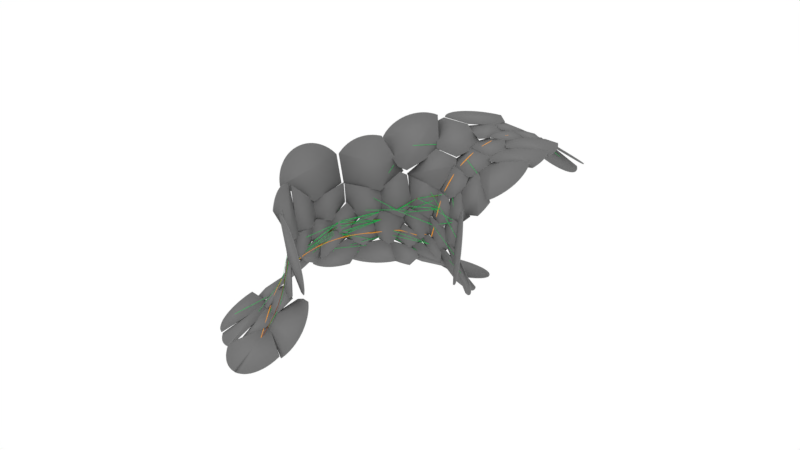 # Source: ConstrainedPlanningTorus.blend  (saved by Blender 2.79.0; exported with 4.5.12 LTS)
import bpy
from mathutils import Matrix  # noqa: F401  (used for matrix-valued properties, if any)

bpy.ops.wm.read_factory_settings(use_empty=True)
scene = bpy.context.scene
scene.name = 'Scene'

# ---- collections
col_collection_1 = bpy.data.collections.new('Collection 1'); scene.collection.children.link(col_collection_1)
col_collection_2 = bpy.data.collections.new('Collection 2'); scene.collection.children.link(col_collection_2)
col_collection_12 = bpy.data.collections.new('Collection 12'); scene.collection.children.link(col_collection_12)

# ---- materials (node trees are filled in below, after node groups)
mat_atlas = bpy.data.materials.new('Atlas')
mat_atlas.alpha_threshold = 0.0
mat_atlas.use_transparent_shadow = False
mat_atlas.diffuse_color = (0.2019, 0.2019, 0.2019, 1.0)
mat_atlas.roughness = 0.5
mat_atlas.specular_intensity = 0.0
mat_graph = bpy.data.materials.new('Graph')
mat_graph.alpha_threshold = 0.0
mat_graph.use_transparent_shadow = False
mat_graph.diffuse_color = (0.003942, 0.7011, 0.1277, 1.0)
mat_graph.roughness = 0.5
mat_graph.specular_intensity = 0.01
mat_path = bpy.data.materials.new('Path')
mat_path.alpha_threshold = 0.0
mat_path.use_transparent_shadow = False
mat_path.diffuse_color = (1.0, 0.4015, 0.04351, 1.0)
mat_path.roughness = 0.5
mat_path.specular_intensity = 0.01
mat_original_path = bpy.data.materials.new('Original Path')
mat_original_path.alpha_threshold = 0.0
mat_original_path.use_transparent_shadow = False
mat_original_path.diffuse_color = (0.2883, 0.06508, 0.00809, 1.0)
mat_original_path.roughness = 0.5
mat_original_path.specular_intensity = 0.01

# ---- material node trees

# ---- world
world_world = bpy.data.worlds.new('World'); scene.world = world_world
world_world.color = (1.0, 1.0, 1.0)
world_world.use_sun_shadow = False
world_world.sun_shadow_jitter_overblur = 0.0
world_world.cycles.sampling_method = 'MANUAL'
world_world.light_settings.distance = 6.9

# ---- meshes
me_torus_atlas = bpy.data.meshes.new('torus_atlas')
me_torus_atlas.from_pydata([(0.4967, 2.122, 0.9949), (0.3818, 2.036, 0.9985), (0.3868, 1.752, 1.007), (0.6114, 1.783, 1.004), (0.7736, 2.02, 0.9957), (-0.6207, -1.158, -0.7437), (-0.9964, -1.409, -0.9981), (-1.035, -1.463, -1.041), (-1.033, -1.466, -1.043), (-1.009, -1.505, -1.059), (-0.9804, -1.542, -1.074), (-0.9483, -1.578, -1.086), (-0.9129, -1.61, -1.096), (-0.8745, -1.64, -1.103), (-0.8336, -1.666, -1.108), (-0.7904, -1.69, -1.11), (-0.7455, -1.709, -1.109), (-0.6991, -1.725, -1.106), (-0.6519, -1.737, -1.1), (-0.6042, -1.745, -1.092), (-0.6042, -1.745, -1.092), (-0.5565, -1.749, -1.081), (-0.5093, -1.748, -1.067), (-0.463, -1.744, -1.052), (-0.418, -1.735, -1.034), (-0.3748, -1.722, -1.015), (-0.3339, -1.706, -0.9935), (-0.2955, -1.685, -0.9707), (-0.2601, -1.661, -0.9465), (-0.2281, -1.634, -0.9213), (-0.1996, -1.604, -0.8952), (-0.1751, -1.571, -0.8686), (-0.1547, -1.535, -0.8416), (-0.1386, -1.498, -0.8145), (-0.1328, -1.48, -0.8025), (0.6252, 2.437, 0.888), (0.4829, 2.356, 0.9239), (0.4936, 2.114, 0.9945), (0.7675, 2.014, 1.001), (1.032, 2.109, 0.9506), (0.3808, 1.764, 0.9803), (0.2914, 1.678, 0.9469), (0.2929, 1.535, 0.9069), (0.6666, 1.415, 0.9117), (0.7453, 1.642, 0.9834), (0.6066, 1.791, 1.011), (0.2957, 1.543, 0.9055), (0.1727, 1.386, 0.7709), (0.2133, 1.295, 0.7208), (0.5363, 1.15, 0.7051), (0.6687, 1.193, 0.7664), (0.7208, 1.353, 0.8856), (0.6685, 1.42, 0.9172), (0.5365, 1.159, 0.7061), (0.2238, 1.287, 0.7322), (0.143, 1.1, 0.4335), (0.1451, 1.097, 0.4307), (0.348, 1.012, 0.4109), (0.5485, 1.028, 0.5311), (0.3494, 1.015, 0.4165), (0.1556, 1.081, 0.4413), (0.09768, 1.011, 0.1), (0.3335, 0.9247, 0.0495), (0.4656, 0.9306, 0.2295), (0.3786, 0.9614, -0.2619), (0.2439, 0.9967, -0.2981), (0.05519, 1.027, -0.1722), (0.06152, 0.9969, 0.08952), (0.08864, 0.9883, 0.1103), (0.3424, 0.9352, 0.05548), (0.4443, 0.9278, -0.09464), (0.1437, 1.205, -0.5832), (0.1624, 1.257, -0.6693), (-0.2389, 1.205, -0.6557), (-0.3237, 1.088, -0.4711), (-0.09235, 1.04, -0.345), (-0.4829, 0.9441, -0.4416), (-0.5332, 0.9204, -0.4617), (-0.6353, 0.8542, -0.4076), (-0.6939, 0.7595, -0.0798), (-0.5605, 0.8092, 0.04244), (-0.32, 0.9507, -0.008907), (-0.3082, 0.9772, -0.114), (-0.655, 0.8913, -0.3912), (-0.8236, 0.749, -0.5213), (-0.9326, 0.545, -0.3663), (-0.9139, 0.5126, -0.2489), (-0.752, 0.6182, -0.05733), (-0.6634, 0.7395, -0.08835), (-0.9322, 0.5548, -0.3618), (-1.148, 0.278, -0.656), (-1.045, 0.1868, -0.2982), (-0.951, 0.312, -0.1738), (-0.9039, 0.5175, -0.2515), (-1.174, 0.2904, -0.6273), (-1.216, 0.2732, -0.7233), (-1.11, -0.1689, -0.4484), (-1.074, -0.1875, -0.3621), (-1.009, 0.02159, -0.2279), (-1.035, 0.195, -0.3002), (-0.9531, -0.4623, -0.3516), (-0.965, -0.3146, -0.2874), (-1.058, -0.1743, -0.3648), (-1.111, -0.1576, -0.4452), (-1.197, -0.367, -0.7109), (-1.032, -0.5643, -0.544), (-1.019, -0.5982, -0.5591), (-1.08, -0.7721, -0.7566), (-1.04, -0.8455, -0.7767), (-0.8743, -0.9566, -0.7043), (-0.83, -0.9549, -0.6602), (-0.7824, -0.7956, -0.4876), (-0.8306, -0.9291, -0.667), (-0.8843, -0.9399, -0.7), (-0.9692, -1.389, -1.046), (-0.6159, -1.177, -0.7323), (-0.6282, -1.074, -0.6683), (0.1555, 2.418, 0.931), (0.185, 2.128, 0.9965), (0.3919, 2.028, 1.012), (0.5067, 2.112, 0.9881), (0.4968, 2.357, 0.932), (0.8431, 0.7858, 0.4181), (0.5321, 1.015, 0.5512), (0.3486, 1.044, 0.4027), (0.4455, 0.911, 0.2316), (0.6886, 0.7975, 0.2672), (0.6697, 0.7905, 0.2778), (0.4469, 0.9181, 0.2383), (0.3372, 0.9627, 0.04904), (0.4178, 0.8985, -0.1035), (0.6519, 0.7634, -0.07132), (0.9878, 0.6181, -0.3397), (0.9876, 0.6226, -0.3535), (0.9843, 0.6395, -0.3995), (0.9769, 0.6585, -0.4441), (0.9656, 0.6796, -0.4869), (0.9503, 0.7024, -0.5276), (0.9314, 0.7269, -0.5656), (0.9088, 0.7527, -0.6007), (0.883, 0.7797, -0.6326), (0.854, 0.8074, -0.6608), (0.8222, 0.8358, -0.6852), (0.788, 0.8645, -0.7054), (0.7515, 0.8932, -0.7214), (0.7205, 0.9164, -0.7311), (0.3758, 0.987, -0.2537), (0.4215, 0.907, -0.09624), (0.6504, 0.7488, -0.06503), (0.1667, 1.099, 0.4421), (0.1633, 1.101, 0.4473), (-0.3494, 1.09, 0.5015), (-0.2154, 0.9809, 0.118), (0.076, 0.9835, 0.07572), (0.1016, 0.9901, 0.093), (-0.3321, 1.042, 0.5285), (-0.4192, 1.007, 0.5564), (-0.6228, 0.858, 0.3056), (-0.565, 0.8263, 0.03426), (-0.3083, 0.9351, -0.01653), (-0.2122, 1.007, 0.1092), (-0.6104, 0.8538, 0.3024), (-0.9416, 0.5459, 0.408), (-0.906, 0.5258, 0.1579), (-0.7641, 0.6198, -0.05746), (-0.648, 0.7283, -0.09239), (-0.5642, 0.8387, 0.02728), (0.06199, 1.025, -0.1741), (-0.07772, 1.02, -0.2804), (-0.3147, 0.9776, -0.1136), (-0.3317, 0.9649, -0.002079), (-0.2172, 0.9654, 0.1253), (0.06843, 1.001, 0.08008), (-0.8862, 0.5061, -0.2667), (-0.9714, 0.3177, -0.1802), (-0.9683, 0.2922, -0.01014), (-0.8514, 0.4913, 0.1868), (-0.7895, 0.6612, -0.05306), (-0.9749, 0.3279, -0.1795), (-1.015, 0.1881, -0.3174), (-1.032, 0.01944, -0.2338), (-1.007, -0.01339, 0.0001189), (-0.9855, 0.0671, 0.07008), (-0.9585, 0.2982, -0.01122), (-0.9493, -0.3186, 0.01223), (-0.9494, -0.2925, 0.03288), (-0.9958, -0.00434, -0.004572), (-1.039, 0.02809, -0.2314), (-1.036, -0.1777, -0.3856), (-0.9987, -0.3297, -0.2892), (0.1348, 1.155, -0.6162), (-0.1012, 1.071, -0.3422), (-0.08555, 1.04, -0.2621), (0.05563, 0.9939, -0.167), (0.2589, 1.022, -0.2826), (-0.0919, 1.07, -0.3443), (-0.3084, 1.063, -0.4919), (-0.511, 0.9884, -0.4202), (-0.3028, 0.9408, -0.1101), (-0.07732, 1.048, -0.2638), (0.1904, 2.137, 1.005), (-0.04671, 1.884, 0.9961), (0.3085, 1.657, 0.9903), (0.4018, 1.751, 0.9936), (0.3968, 2.035, 1.003), (0.6513, 1.195, 0.7887), (0.5307, 1.179, 0.6934), (0.5307, 1.022, 0.5372), (0.8024, 0.7495, 0.4435), (1.022, 0.6854, 0.5238), (1.029, 0.6896, 0.5327), (1.055, 0.7088, 0.5693), (1.078, 0.7311, 0.6066), (1.097, 0.7562, 0.6442), (1.112, 0.7839, 0.6818), (1.116, 0.7928, 0.6931), (0.6338, 2.553, 0.786), (0.6153, 2.427, 0.8768), (0.9986, 2.143, 0.9797), (1.199, 2.117, 0.9505), (1.227, 2.14, 0.9275), (1.256, 2.17, 0.9006), (1.28, 2.202, 0.8728), (1.301, 2.236, 0.8445), (1.317, 2.272, 0.8157), (1.329, 2.31, 0.7869), (1.336, 2.35, 0.7584), (1.338, 2.39, 0.7303), (1.336, 2.43, 0.703), (1.329, 2.471, 0.6767), (1.317, 2.512, 0.6517), (1.301, 2.552, 0.6282), (1.28, 2.591, 0.6065), (1.256, 2.628, 0.5867), (1.227, 2.664, 0.5691), (1.195, 2.697, 0.5537), (1.159, 2.728, 0.5409), (1.12, 2.757, 0.5306), (1.117, 2.759, 0.5298), (-0.7809, -0.6699, -0.12), (-0.8461, -0.4944, 0.03273), (-0.9509, -0.3123, 0.002279), (-1.002, -0.3241, -0.288), (-0.9481, -0.4518, -0.3676), (-0.8032, -0.6696, -0.2323), (-1.05, -0.8421, -0.7596), (-1.362, -1.257, -1.106), (-1.342, -1.281, -1.108), (-1.309, -1.317, -1.109), (-1.273, -1.35, -1.107), (-1.234, -1.38, -1.103), (-1.193, -1.406, -1.097), (-1.151, -1.429, -1.087), (-1.107, -1.448, -1.075), (-1.063, -1.463, -1.061), (-1.018, -1.473, -1.045), (-1.018, -1.473, -1.045), (-1.017, -1.473, -1.045), (-0.9786, -1.419, -1.001), (-0.8643, -0.9352, -0.7159), (-0.05093, 2.654, 0.9043), (-0.08242, 2.649, 0.9052), (-0.13, 2.637, 0.9072), (-0.1762, 2.621, 0.91), (-0.2206, 2.6, 0.9135), (-0.2627, 2.576, 0.9177), (-0.3021, 2.547, 0.9226), (-0.3384, 2.514, 0.9281), (-0.3714, 2.478, 0.9342), (-0.4006, 2.439, 0.9407), (-0.4258, 2.398, 0.9477), (-0.4468, 2.354, 0.9551), (-0.4633, 2.309, 0.9627), (-0.4753, 2.262, 0.9706), (-0.4825, 2.214, 0.9787), (-0.4849, 2.166, 0.9868), (-0.4825, 2.117, 0.9949), (-0.4753, 2.069, 1.003), (-0.4633, 2.022, 1.011), (-0.4468, 1.977, 1.018), (-0.4258, 1.933, 1.026), (-0.4006, 1.892, 1.033), (-0.3951, 1.884, 1.034), (-0.02548, 1.889, 1.033), (0.2022, 2.128, 0.9923), (0.1733, 2.418, 0.9437), (0.7601, 2.027, 1.008), (0.5978, 1.789, 0.9955), (0.7363, 1.635, 0.9917), (1.285, 1.731, 1.006), (1.286, 1.74, 1.006), (1.288, 1.789, 1.008), (1.286, 1.838, 1.01), (1.279, 1.886, 1.012), (1.267, 1.934, 1.014), (1.25, 1.98, 1.015), (1.229, 2.024, 1.017), (1.204, 2.066, 1.018), (1.182, 2.097, 1.019), (0.9877, 2.114, 1.016), (-0.7749, 1.314, -0.9774), (-0.8177, 1.296, -0.9932), (-0.86, 1.274, -1.005), (-0.9015, 1.25, -1.014), (-0.9419, 1.222, -1.019), (-0.9806, 1.192, -1.021), (-1.017, 1.16, -1.018), (-1.052, 1.125, -1.012), (-1.083, 1.089, -1.002), (-1.112, 1.051, -0.989), (-1.138, 1.013, -0.9723), (-1.16, 0.9739, -0.9524), (-1.178, 0.9347, -0.9293), (-1.192, 0.8955, -0.9035), (-1.201, 0.8643, -0.8806), (-0.8432, 0.7537, -0.5001), (-0.6255, 0.8391, -0.413), (-0.5394, 0.9499, -0.4514), (-0.7397, 1.326, -0.962), (-1.145, 0.8332, -0.9385), (-1.173, 0.7977, -0.9478), (-1.201, 0.7577, -0.9539), (-1.226, 0.7161, -0.9559), (-1.25, 0.6731, -0.9539), (-1.271, 0.6292, -0.9478), (-1.29, 0.5849, -0.9377), (-1.305, 0.5406, -0.9237), (-1.318, 0.4967, -0.906), (-1.328, 0.4535, -0.8846), (-1.334, 0.4116, -0.8599), (-1.337, 0.3714, -0.832), (-1.337, 0.3332, -0.8012), (-1.337, 0.3284, -0.7971), (-1.259, 0.2887, -0.6589), (-1.225, 0.2939, -0.6163), (-0.9035, 0.5324, -0.3659), (-0.8507, 0.779, -0.491), (0.7334, 1.647, 0.9812), (0.6537, 1.418, 0.9159), (0.7039, 1.34, 0.9036), (1.307, 1.354, 0.9864), (1.311, 1.367, 0.9899), (1.322, 1.412, 1.002), (1.33, 1.459, 1.015), (1.332, 1.507, 1.026), (1.33, 1.555, 1.037), (1.322, 1.602, 1.048), (1.311, 1.649, 1.058), (1.294, 1.694, 1.066), (1.276, 1.732, 1.073), (0.7066, 1.363, 0.8785), (0.651, 1.197, 0.774), (1.094, 0.7681, 0.7186), (1.124, 0.7808, 0.736), (1.162, 0.8013, 0.7601), (1.196, 0.8256, 0.7851), (1.227, 0.8533, 0.8108), (1.255, 0.8844, 0.8367), (1.279, 0.9183, 0.8628), (1.299, 0.9549, 0.8887), (1.315, 0.9938, 0.9142), (1.326, 1.035, 0.9391), (1.333, 1.077, 0.9631), (1.335, 1.12, 0.9859), (1.333, 1.164, 1.007), (1.326, 1.208, 1.027), (1.315, 1.253, 1.046), (1.299, 1.296, 1.062), (1.281, 1.335, 1.075), (-0.01972, 1.872, 1.03), (-0.396, 1.867, 1.026), (-0.4185, 1.832, 1.011), (-0.4393, 1.792, 0.9943), (-0.1371, 1.387, 0.8267), (0.1975, 1.356, 0.8159), (0.3209, 1.536, 0.8918), (0.3183, 1.673, 0.9488), (0.1723, 2.897, 0.6101), (0.1422, 2.883, 0.6227), (0.1029, 2.86, 0.6418), (0.06673, 2.835, 0.6627), (0.03392, 2.806, 0.6853), (0.004808, 2.775, 0.7092), (-0.02031, 2.741, 0.7344), (-0.0412, 2.705, 0.7604), (-0.05767, 2.667, 0.7872), (-0.06954, 2.628, 0.8143), (-0.07063, 2.623, 0.8175), (0.1614, 2.411, 0.9325), (0.4965, 2.352, 0.9347), (0.6352, 2.421, 0.8739), (0.6542, 2.549, 0.7868), (0.7859, 1.026, -0.6707), (0.773, 1.043, -0.6961), (0.7506, 1.069, -0.7313), (0.7242, 1.095, -0.7638), (0.6941, 1.12, -0.7933), (0.6606, 1.144, -0.8194), (0.624, 1.168, -0.842), (0.5847, 1.191, -0.8607), (0.543, 1.212, -0.8755), (0.4993, 1.232, -0.8862), (0.4541, 1.25, -0.8926), (0.4078, 1.266, -0.8948), (0.3608, 1.28, -0.8926), (0.3136, 1.291, -0.8862), (0.3029, 1.294, -0.8841), (0.2953, 1.293, -0.8788), (0.1572, 1.247, -0.7069), (0.134, 1.192, -0.587), (0.2429, 1.0, -0.2891), (0.3707, 0.9435, -0.2597), (-0.9125, 0.5174, 0.1665), (-0.9481, 0.5375, 0.4186), (-1.047, 0.08999, 0.3016), (-1.012, 0.07184, 0.05871), (-0.941, 0.2923, -0.02142), (-0.9655, -0.2883, 0.0248), (-0.9863, 0.0006403, -0.01222), (-1.005, 0.07771, 0.05259), (-1.053, 0.09773, 0.3064), (-1.078, -0.254, 0.6305), (-0.8521, -0.4961, 0.02705), (-0.9386, -0.2982, -0.003723), (-0.9525, -0.2784, 0.01487), (-1.105, -0.256, 0.6022), (-1.106, -0.2768, 0.6492), (-1.095, -0.3079, 0.6639), (-1.078, -0.3511, 0.68), (-1.06, -0.3952, 0.6917), (-1.041, -0.4397, 0.6987), (-1.02, -0.4842, 0.7011), (-0.9985, -0.5282, 0.6987), (-0.9763, -0.5714, 0.6917), (-0.9536, -0.6133, 0.68), (-0.9306, -0.6536, 0.6639), (-0.9076, -0.6917, 0.6434), (-0.8847, -0.7275, 0.6187), (-0.8622, -0.7604, 0.5902), (-0.8408, -0.7896, 0.5588), (-0.4524, 1.122, 0.5192), (-0.8011, 1.106, 0.9092), (-0.8184, 1.094, 0.9133), (-0.8574, 1.064, 0.9196), (-0.8952, 1.033, 0.9217), (-0.9315, 1.0, 0.9196), (-0.9659, 0.9659, 0.9133), (-0.9981, 0.9303, 0.9028), (-1.028, 0.894, 0.8884), (-1.055, 0.8573, 0.87), (-1.078, 0.8205, 0.8479), (-1.099, 0.784, 0.8224), (-1.116, 0.7482, 0.7935), (-1.129, 0.7133, 0.7617), (-1.139, 0.6797, 0.7272), (-1.141, 0.6681, 0.7143), (-0.9765, 0.5712, 0.3868), (-0.5936, 0.8399, 0.3006), (-1.232, -0.3682, -0.6748), (-1.519, -0.3619, -0.925), (-1.525, -0.3898, -0.9434), (-1.531, -0.4319, -0.9681), (-1.533, -0.4756, -0.9902), (-1.532, -0.5092, -1.005), (-1.083, -0.7895, -0.7411), (-0.9936, -0.596, -0.5717), (-1.005, -0.5409, -0.5563), (-0.6303, -0.7903, -0.02199), (-0.749, -0.6384, -0.1372), (-0.8854, -0.5033, 0.02519), (-0.758, -0.7243, 0.5831), (-0.7257, -0.7605, 0.5759), (-0.6957, -0.7935, 0.5649), (1.115, 2.707, 0.4868), (1.11, 2.722, 0.47), (1.095, 2.754, 0.4352), (1.077, 2.785, 0.4021), (1.054, 2.815, 0.3712), (1.027, 2.845, 0.3427), (0.9962, 2.873, 0.3168), (0.9619, 2.9, 0.2939), (0.9245, 2.924, 0.2741), (0.8842, 2.947, 0.2577), (0.8416, 2.968, 0.2447), (0.7969, 2.986, 0.2353), (0.7506, 3.001, 0.2297), (0.7033, 3.014, 0.2278), (0.6552, 3.023, 0.2297), (0.6069, 3.03, 0.2353), (0.5589, 3.034, 0.2447), (0.5116, 3.034, 0.2577), (0.4654, 3.032, 0.2741), (0.4209, 3.026, 0.2939), (0.3784, 3.017, 0.3168), (0.3383, 3.006, 0.3427), (0.3011, 2.991, 0.3712), (0.2671, 2.974, 0.4021), (0.2366, 2.954, 0.4352), (0.2099, 2.932, 0.47), (0.1873, 2.908, 0.5062), (0.169, 2.882, 0.5435), (0.1568, 2.858, 0.5762), (0.6482, 2.558, 0.8049), (-0.7509, -0.8125, -0.4001), (-0.7735, -0.6475, -0.2313), (-0.9735, -0.4604, -0.3486), (-1.026, -0.5484, -0.5538), (-1.005, -0.5954, -0.5763), (-0.7978, -0.813, -0.4839), (-0.3646, -1.003, -0.3406), (-0.7473, -0.7878, -0.4087), (-0.8061, -0.8018, -0.4793), (-0.8313, -0.9355, -0.6725), (-0.6322, -1.077, -0.6744), (-0.008762, -1.338, -0.6513), (0.001131, -1.308, -0.6141), (0.006475, -1.276, -0.5773), (0.007218, -1.242, -0.5412), (0.003351, -1.208, -0.5061), (-0.005086, -1.174, -0.4725), (-0.01801, -1.139, -0.4405), (-0.03531, -1.104, -0.4106), (-0.0568, -1.069, -0.3831), (-0.08228, -1.036, -0.3581), (-0.1115, -1.003, -0.3359), (-0.1442, -0.972, -0.3167), (-0.1451, -0.9713, -0.3163), (-0.2455, -0.9429, -0.3301), (-0.3381, -0.9404, -0.3683), (-0.6505, -1.082, -0.6588), (-0.6288, -1.168, -0.7424), (-0.1283, -1.461, -0.8368), (-0.1217, -1.458, -0.8302), (-0.0913, -1.439, -0.7965), (-0.06458, -1.417, -0.7615), (-0.04178, -1.393, -0.7253), (-0.02311, -1.367, -0.6885), (-1.075, -0.1606, -0.4563), (-1.297, 0.2901, -0.6719), (-1.365, 0.3203, -0.7538), (-1.377, 0.3107, -0.7703), (-1.402, 0.2868, -0.8051), (-1.425, 0.2589, -0.8381), (-1.447, 0.2271, -0.869), (-1.465, 0.1918, -0.8976), (-1.482, 0.1534, -0.9234), (-1.495, 0.1123, -0.9463), (-1.506, 0.06869, -0.9661), (-1.514, 0.02316, -0.9826), (-1.519, -0.02389, -0.9956), (-1.521, -0.07202, -1.005), (-1.52, -0.1208, -1.011), (-1.516, -0.1696, -1.012), (-1.509, -0.2182, -1.011), (-1.499, -0.2659, -1.005), (-1.487, -0.3124, -0.9956), (-1.471, -0.3572, -0.9826), (-1.47, -0.3617, -0.981), (-1.226, -0.384, -0.6774), (-0.5256, 1.599, -1.009), (-0.5472, 1.579, -0.9942), (-0.5763, 1.547, -0.9709), (-0.6015, 1.513, -0.9457), (-0.6172, 1.488, -0.9262), (-0.2398, 1.2, -0.6522), (0.1786, 1.26, -0.661), (0.3203, 1.394, -0.7568), (-0.06506, -1.122, 0.115), (-0.06436, -1.116, 0.06631), (-0.06784, -1.108, 0.0181), (-0.07548, -1.097, -0.02919), (-0.0872, -1.084, -0.07508), (-0.1029, -1.069, -0.1191), (-0.1224, -1.053, -0.1609), (-0.1455, -1.034, -0.2001), (-0.148, -1.032, -0.2038), (-0.2411, -0.9759, -0.2273), (-0.6315, -0.7803, -0.02201), (-0.7175, -0.8088, 0.5601), (-0.6917, -0.8253, 0.5739), (-0.6526, -0.8499, 0.5903), (-0.6119, -0.8747, 0.6021), (-0.5702, -0.8995, 0.6093), (-0.5278, -0.924, 0.6117), (-0.4851, -0.9481, 0.6093), (-0.4425, -0.9715, 0.6021), (-0.4005, -0.9939, 0.5903), (-0.3594, -1.015, 0.5739), (-0.3197, -1.035, 0.553), (-0.2817, -1.053, 0.528), (-0.2458, -1.07, 0.4989), (-0.2124, -1.085, 0.4662), (-0.1817, -1.097, 0.4301), (-0.1541, -1.108, 0.3909), (-0.1298, -1.116, 0.3491), (-0.109, -1.122, 0.3051), (-0.09204, -1.126, 0.2592), (-0.07897, -1.127, 0.2119), (-0.06995, -1.126, 0.1637), (-0.03777, 2.126, -1.111), (-0.08678, 2.124, -1.11), (-0.1353, 2.117, -1.108), (-0.1829, 2.106, -1.104), (-0.2291, 2.09, -1.099), (-0.2735, 2.07, -1.092), (-0.3155, 2.046, -1.084), (-0.355, 2.019, -1.074), (-0.3913, 1.988, -1.063), (-0.4243, 1.953, -1.051), (-0.4535, 1.916, -1.038), (-0.4787, 1.877, -1.023), (-0.4997, 1.835, -1.008), (-0.5162, 1.792, -0.9926), (-0.5281, 1.747, -0.9764), (-0.5353, 1.701, -0.9598), (-0.5378, 1.655, -0.943), (-0.5372, 1.633, -0.9347), (0.2882, 1.356, -0.8268), (0.381, 1.401, -0.8425), (0.4032, 1.436, -0.8552), (0.4242, 1.478, -0.8703), (0.4407, 1.521, -0.886), (0.4526, 1.566, -0.9023), (0.4598, 1.612, -0.9188), (0.4622, 1.658, -0.9356), (0.4598, 1.704, -0.9525), (0.4526, 1.749, -0.9692), (0.4407, 1.794, -0.9856), (0.4242, 1.837, -1.002), (0.4032, 1.879, -1.017), (0.378, 1.919, -1.032), (0.3487, 1.955, -1.045), (0.3158, 1.99, -1.058), (0.2794, 2.02, -1.07), (0.24, 2.048, -1.08), (0.1979, 2.071, -1.089), (0.1536, 2.091, -1.096), (0.1074, 2.106, -1.102), (0.05977, 2.117, -1.107), (0.01124, 2.124, -1.11), (-1.158, 0.6434, 0.7119), (-1.171, 0.6315, 0.7313), (-1.195, 0.6061, 0.7657), (-1.218, 0.5768, 0.7974), (-1.24, 0.5439, 0.8261), (-1.261, 0.5076, 0.8516), (-1.281, 0.4683, 0.8736), (-1.299, 0.4265, 0.8919), (-1.315, 0.3824, 0.9063), (-1.329, 0.3366, 0.9167), (-1.341, 0.2894, 0.923), (-1.351, 0.2414, 0.9251), (-1.358, 0.1929, 0.923), (-1.363, 0.1445, 0.9167), (-1.366, 0.09664, 0.9063), (-1.366, 0.04974, 0.8919), (-1.364, 0.004267, 0.8736), (-1.359, -0.03933, 0.8516), (-1.352, -0.08064, 0.8261), (-1.342, -0.1193, 0.7974), (-1.331, -0.1548, 0.7657), (-1.317, -0.187, 0.7313), (-1.301, -0.2155, 0.6946), (-1.283, -0.2399, 0.6559), (-1.264, -0.2602, 0.6156), (-1.243, -0.276, 0.5741), (-1.242, -0.2771, 0.5706), (-1.024, 0.08229, 0.3005), (-0.9936, 0.5471, 0.3937), (-1.587, -0.5354, -0.9297), (-1.61, -0.5716, -0.9537), (-1.629, -0.6106, -0.9767), (-1.644, -0.6519, -0.9985), (-1.654, -0.6952, -1.019), (-1.661, -0.74, -1.038), (-1.663, -0.7859, -1.055), (-1.661, -0.8325, -1.07), (-1.654, -0.8793, -1.083), (-1.644, -0.9259, -1.094), (-1.629, -0.9718, -1.103), (-1.61, -1.017, -1.109), (-1.587, -1.06, -1.113), (-1.56, -1.101, -1.114), (-1.53, -1.14, -1.113), (-1.497, -1.176, -1.11), (-1.462, -1.209, -1.104), (-1.424, -1.239, -1.095), (-1.383, -1.265, -1.084), (-1.365, -1.276, -1.079), (-1.037, -0.8476, -0.7671), (-1.071, -0.7683, -0.756), (-0.4114, 1.753, 1.094), (-0.4511, 1.747, 1.098), (-0.499, 1.736, 1.101), (-0.5459, 1.722, 1.101), (-0.5914, 1.704, 1.098), (-0.6351, 1.682, 1.092), (-0.6766, 1.658, 1.083), (-0.7154, 1.63, 1.071), (-0.7512, 1.599, 1.057), (-0.7837, 1.566, 1.041), (-0.8125, 1.531, 1.022), (-0.8373, 1.495, 1.001), (-0.858, 1.456, 0.9786), (-0.8743, 1.417, 0.9542), (-0.8861, 1.377, 0.9283), (-0.8931, 1.337, 0.9012), (-0.8955, 1.296, 0.8732), (-0.8931, 1.257, 0.8445), (-0.8861, 1.218, 0.8154), (-0.877, 1.187, 0.7919), (-0.4721, 1.038, 0.6002), (-0.3449, 1.054, 0.5839), (-0.1109, 1.412, 0.7884), (-0.2285, 1.227, -0.638), (-0.5856, 1.418, -1.014), (-0.6205, 1.402, -1.01), (-0.6626, 1.378, -1.0), (-0.7024, 1.352, -0.9874), (-0.7394, 1.325, -0.9711), (-0.7493, 1.317, -0.9659), (-0.5525, 0.9462, -0.4508), (-0.4857, 0.9575, -0.4353), (-0.3034, 1.066, -0.4832), (-0.6129, -0.761, -0.01125), (-0.7778, -0.6609, -0.1203), (-0.8099, -0.6683, -0.2339), (-0.7374, -0.7806, -0.4212), (-0.3825, -1.038, -0.3314), (-0.2635, -1.104, -0.2316), (1.09, 0.2676, 0.09607), (1.092, 0.2725, 0.1449), (1.091, 0.281, 0.1932), (1.087, 0.293, 0.2405), (1.079, 0.3085, 0.2865), (1.069, 0.3273, 0.3307), (1.056, 0.3491, 0.3726), (1.04, 0.3739, 0.4118), (1.021, 0.4013, 0.448), (1.0, 0.4311, 0.4808), (0.9767, 0.463, 0.5099), (0.9513, 0.4967, 0.535), (0.9242, 0.5318, 0.5559), (0.8956, 0.5681, 0.5723), (0.8826, 0.5843, 0.5781), (0.7691, 0.7032, 0.4767), (0.6657, 0.7969, 0.2863), (0.6452, 0.7664, -0.08034), (0.8467, 0.4852, -0.3694), (0.8565, 0.4745, -0.3637), (0.8867, 0.4419, -0.3428), (0.9157, 0.4114, -0.3177), (0.9433, 0.3831, -0.2886), (0.9692, 0.3574, -0.2558), (0.9932, 0.3345, -0.2197), (1.015, 0.3147, -0.1804), (1.034, 0.298, -0.1385), (1.051, 0.2848, -0.09438), (1.065, 0.275, -0.0484), (1.076, 0.2689, -0.001019), (1.085, 0.2664, 0.04729), (0.24, 1.302, 0.7259), (0.1986, 1.358, 0.799), (-0.1305, 1.374, 0.8282), (-0.3901, 1.116, 0.5016), (-0.3694, 1.106, 0.4883), (0.1547, 1.086, 0.4488)], [], [(0, 1, 2), (0, 2, 3), (0, 3, 4), (5, 6, 7), (5, 7, 8), (5, 8, 9), (5, 9, 10), (5, 10, 11), (5, 11, 12), (5, 12, 13), (5, 13, 14), (5, 14, 15), (5, 15, 16), (5, 16, 17), (5, 17, 18), (5, 18, 19), (5, 19, 20), (5, 20, 21), (5, 21, 22), (5, 22, 23), (5, 23, 24), (5, 24, 25), (5, 25, 26), (5, 26, 27), (5, 27, 28), (5, 28, 29), (5, 29, 30), (5, 30, 31), (5, 31, 32), (5, 32, 33), (5, 33, 34), (35, 36, 37), (35, 37, 38), (35, 38, 39), (40, 41, 42), (40, 42, 43), (40, 43, 44), (40, 44, 45), (46, 47, 48), (46, 48, 49), (46, 49, 50), (46, 50, 51), (46, 51, 52), (53, 54, 55), (53, 55, 56), (53, 56, 57), (53, 57, 58), (59, 60, 61), (59, 61, 62), (59, 62, 63), (64, 65, 66), (64, 66, 67), (64, 67, 68), (64, 68, 69), (64, 69, 70), (71, 72, 73), (71, 73, 74), (71, 74, 75), (76, 77, 78), (76, 78, 79), (76, 79, 80), (76, 80, 81), (76, 81, 82), (83, 84, 85), (83, 85, 86), (83, 86, 87), (83, 87, 88), (89, 90, 91), (89, 91, 92), (89, 92, 93), (94, 95, 96), (94, 96, 97), (94, 97, 98), (94, 98, 99), (100, 101, 102), (100, 102, 103), (100, 103, 104), (100, 104, 105), (106, 107, 108), (106, 108, 109), (106, 109, 110), (106, 110, 111), (112, 113, 114), (112, 114, 115), (112, 115, 116), (117, 118, 119), (117, 119, 120), (117, 120, 121), (122, 123, 124), (122, 124, 125), (122, 125, 126), (127, 128, 129), (127, 129, 130), (127, 130, 131), (132, 133, 134), (132, 134, 135), (132, 135, 136), (132, 136, 137), (132, 137, 138), (132, 138, 139), (132, 139, 140), (132, 140, 141), (132, 141, 142), (132, 142, 143), (132, 143, 144), (132, 144, 145), (132, 145, 146), (132, 146, 147), (132, 147, 148), (149, 150, 151), (149, 151, 152), (149, 152, 153), (149, 153, 154), (155, 156, 157), (155, 157, 158), (155, 158, 159), (155, 159, 160), (161, 162, 163), (161, 163, 164), (161, 164, 165), (161, 165, 166), (167, 168, 169), (167, 169, 170), (167, 170, 171), (167, 171, 172), (173, 174, 175), (173, 175, 176), (173, 176, 177), (178, 179, 180), (178, 180, 181), (178, 181, 182), (178, 182, 183), (184, 185, 186), (184, 186, 187), (184, 187, 188), (184, 188, 189), (190, 191, 192), (190, 192, 193), (190, 193, 194), (195, 196, 197), (195, 197, 198), (195, 198, 199), (200, 201, 202), (200, 202, 203), (200, 203, 204), (205, 206, 207), (205, 207, 208), (205, 208, 209), (205, 209, 210), (205, 210, 211), (205, 211, 212), (205, 212, 213), (205, 213, 214), (205, 214, 215), (216, 217, 218), (216, 218, 219), (216, 219, 220), (216, 220, 221), (216, 221, 222), (216, 222, 223), (216, 223, 224), (216, 224, 225), (216, 225, 226), (216, 226, 227), (216, 227, 228), (216, 228, 229), (216, 229, 230), (216, 230, 231), (216, 231, 232), (216, 232, 233), (216, 233, 234), (216, 234, 235), (216, 235, 236), (216, 236, 237), (216, 237, 238), (239, 240, 241), (239, 241, 242), (239, 242, 243), (239, 243, 244), (245, 246, 247), (245, 247, 248), (245, 248, 249), (245, 249, 250), (245, 250, 251), (245, 251, 252), (245, 252, 253), (245, 253, 254), (245, 254, 255), (245, 255, 256), (245, 256, 257), (245, 257, 258), (245, 258, 259), (260, 261, 262), (260, 262, 263), (260, 263, 264), (260, 264, 265), (260, 265, 266), (260, 266, 267), (260, 267, 268), (260, 268, 269), (260, 269, 270), (260, 270, 271), (260, 271, 272), (260, 272, 273), (260, 273, 274), (260, 274, 275), (260, 275, 276), (260, 276, 277), (260, 277, 278), (260, 278, 279), (260, 279, 280), (260, 280, 281), (260, 281, 282), (260, 282, 283), (260, 283, 284), (260, 284, 285), (286, 287, 288), (286, 288, 289), (286, 289, 290), (286, 290, 291), (286, 291, 292), (286, 292, 293), (286, 293, 294), (286, 294, 295), (286, 295, 296), (286, 296, 297), (286, 297, 298), (286, 298, 299), (300, 301, 302), (300, 302, 303), (300, 303, 304), (300, 304, 305), (300, 305, 306), (300, 306, 307), (300, 307, 308), (300, 308, 309), (300, 309, 310), (300, 310, 311), (300, 311, 312), (300, 312, 313), (300, 313, 314), (300, 314, 315), (300, 315, 316), (300, 316, 317), (300, 317, 318), (319, 320, 321), (319, 321, 322), (319, 322, 323), (319, 323, 324), (319, 324, 325), (319, 325, 326), (319, 326, 327), (319, 327, 328), (319, 328, 329), (319, 329, 330), (319, 330, 331), (319, 331, 332), (319, 332, 333), (319, 333, 334), (319, 334, 335), (319, 335, 336), (337, 338, 339), (337, 339, 340), (337, 340, 341), (337, 341, 342), (337, 342, 343), (337, 343, 344), (337, 344, 345), (337, 345, 346), (337, 346, 347), (337, 347, 348), (337, 348, 349), (350, 351, 352), (350, 352, 353), (350, 353, 354), (350, 354, 355), (350, 355, 356), (350, 356, 357), (350, 357, 358), (350, 358, 359), (350, 359, 360), (350, 360, 361), (350, 361, 362), (350, 362, 363), (350, 363, 364), (350, 364, 365), (350, 365, 366), (350, 366, 367), (350, 367, 368), (369, 370, 371), (369, 371, 372), (369, 372, 373), (369, 373, 374), (369, 374, 375), (369, 375, 376), (377, 378, 379), (377, 379, 380), (377, 380, 381), (377, 381, 382), (377, 382, 383), (377, 383, 384), (377, 384, 385), (377, 385, 386), (377, 386, 387), (377, 387, 388), (377, 388, 389), (377, 389, 390), (377, 390, 391), (392, 393, 394), (392, 394, 395), (392, 395, 396), (392, 396, 397), (392, 397, 398), (392, 398, 399), (392, 399, 400), (392, 400, 401), (392, 401, 402), (392, 402, 403), (392, 403, 404), (392, 404, 405), (392, 405, 406), (392, 406, 407), (392, 407, 408), (392, 408, 409), (392, 409, 410), (392, 410, 411), (412, 413, 414), (412, 414, 415), (412, 415, 416), (417, 418, 419), (417, 419, 420), (417, 420, 421), (422, 423, 424), (422, 424, 425), (422, 425, 426), (422, 426, 427), (422, 427, 428), (422, 428, 429), (422, 429, 430), (422, 430, 431), (422, 431, 432), (422, 432, 433), (422, 433, 434), (422, 434, 435), (422, 435, 436), (422, 436, 437), (422, 437, 438), (422, 438, 439), (440, 441, 442), (440, 442, 443), (440, 443, 444), (440, 444, 445), (440, 445, 446), (440, 446, 447), (440, 447, 448), (440, 448, 449), (440, 449, 450), (440, 450, 451), (440, 451, 452), (440, 452, 453), (440, 453, 454), (440, 454, 455), (440, 455, 456), (440, 456, 457), (458, 459, 460), (458, 460, 461), (458, 461, 462), (458, 462, 463), (458, 463, 464), (458, 464, 465), (458, 465, 466), (467, 468, 469), (467, 469, 470), (467, 470, 471), (467, 471, 472), (473, 474, 475), (473, 475, 476), (473, 476, 477), (473, 477, 478), (473, 478, 479), (473, 479, 480), (473, 480, 481), (473, 481, 482), (473, 482, 483), (473, 483, 484), (473, 484, 485), (473, 485, 486), (473, 486, 487), (473, 487, 488), (473, 488, 489), (473, 489, 490), (473, 490, 491), (473, 491, 492), (473, 492, 493), (473, 493, 494), (473, 494, 495), (473, 495, 496), (473, 496, 497), (473, 497, 498), (473, 498, 499), (473, 499, 500), (473, 500, 501), (473, 501, 502), (503, 504, 505), (503, 505, 506), (503, 506, 507), (503, 507, 508), (509, 510, 511), (509, 511, 512), (509, 512, 513), (514, 515, 516), (514, 516, 517), (514, 517, 518), (514, 518, 519), (514, 519, 520), (514, 520, 521), (514, 521, 522), (514, 522, 523), (514, 523, 524), (514, 524, 525), (514, 525, 526), (514, 526, 527), (514, 527, 528), (514, 528, 529), (514, 529, 530), (514, 530, 531), (514, 531, 532), (514, 532, 533), (514, 533, 534), (514, 534, 535), (514, 535, 536), (537, 538, 539), (537, 539, 540), (537, 540, 541), (537, 541, 542), (537, 542, 543), (537, 543, 544), (537, 544, 545), (537, 545, 546), (537, 546, 547), (537, 547, 548), (537, 548, 549), (537, 549, 550), (537, 550, 551), (537, 551, 552), (537, 552, 553), (537, 553, 554), (537, 554, 555), (537, 555, 556), (537, 556, 557), (537, 557, 558), (559, 560, 561), (559, 561, 562), (559, 562, 563), (559, 563, 564), (559, 564, 565), (559, 565, 566), (567, 568, 569), (567, 569, 570), (567, 570, 571), (567, 571, 572), (567, 572, 573), (567, 573, 574), (567, 574, 575), (567, 575, 576), (567, 576, 577), (567, 577, 578), (567, 578, 579), (567, 579, 580), (567, 580, 581), (567, 581, 582), (567, 582, 583), (567, 583, 584), (567, 584, 585), (567, 585, 586), (567, 586, 587), (567, 587, 588), (567, 588, 589), (567, 589, 590), (567, 590, 591), (567, 591, 592), (567, 592, 593), (567, 593, 594), (567, 594, 595), (567, 595, 596), (567, 596, 597), (567, 597, 598), (599, 600, 601), (599, 601, 602), (599, 602, 603), (599, 603, 604), (599, 604, 605), (599, 605, 606), (599, 606, 607), (599, 607, 608), (599, 608, 609), (599, 609, 610), (599, 610, 611), (599, 611, 612), (599, 612, 613), (599, 613, 614), (599, 614, 615), (599, 615, 616), (599, 616, 617), (599, 617, 618), (599, 618, 619), (599, 619, 620), (599, 620, 621), (599, 621, 622), (599, 622, 623), (599, 623, 624), (599, 624, 625), (599, 625, 626), (599, 626, 627), (599, 627, 628), (599, 628, 629), (599, 629, 630), (599, 630, 631), (599, 631, 632), (599, 632, 633), (599, 633, 634), (599, 634, 635), (599, 635, 636), (599, 636, 637), (599, 637, 638), (599, 638, 639), (640, 641, 642), (640, 642, 643), (640, 643, 644), (640, 644, 645), (640, 645, 646), (640, 646, 647), (640, 647, 648), (640, 648, 649), (640, 649, 650), (640, 650, 651), (640, 651, 652), (640, 652, 653), (640, 653, 654), (640, 654, 655), (640, 655, 656), (640, 656, 657), (640, 657, 658), (640, 658, 659), (640, 659, 660), (640, 660, 661), (640, 661, 662), (640, 662, 663), (640, 663, 664), (640, 664, 665), (640, 665, 666), (640, 666, 667), (640, 667, 668), (669, 670, 671), (669, 671, 672), (669, 672, 673), (669, 673, 674), (669, 674, 675), (669, 675, 676), (669, 676, 677), (669, 677, 678), (669, 678, 679), (669, 679, 680), (669, 680, 681), (669, 681, 682), (669, 682, 683), (669, 683, 684), (669, 684, 685), (669, 685, 686), (669, 686, 687), (669, 687, 688), (669, 688, 689), (669, 689, 690), (691, 692, 693), (691, 693, 694), (691, 694, 695), (691, 695, 696), (691, 696, 697), (691, 697, 698), (691, 698, 699), (691, 699, 700), (691, 700, 701), (691, 701, 702), (691, 702, 703), (691, 703, 704), (691, 704, 705), (691, 705, 706), (691, 706, 707), (691, 707, 708), (691, 708, 709), (691, 709, 710), (691, 710, 711), (691, 711, 712), (691, 712, 713), (714, 715, 716), (714, 716, 717), (714, 717, 718), (714, 718, 719), (714, 719, 720), (714, 720, 721), (714, 721, 722), (714, 722, 723), (724, 725, 726), (724, 726, 727), (724, 727, 728), (724, 728, 729), (730, 731, 732), (730, 732, 733), (730, 733, 734), (730, 734, 735), (730, 735, 736), (730, 736, 737), (730, 737, 738), (730, 738, 739), (730, 739, 740), (730, 740, 741), (730, 741, 742), (730, 742, 743), (730, 743, 744), (730, 744, 745), (730, 745, 746), (730, 746, 747), (730, 747, 748), (730, 748, 749), (730, 749, 750), (730, 750, 751), (730, 751, 752), (730, 752, 753), (730, 753, 754), (730, 754, 755), (730, 755, 756), (730, 756, 757), (730, 757, 758), (730, 758, 759), (730, 759, 760), (761, 762, 763), (761, 763, 764), (761, 764, 765), (761, 765, 766)])
me_torus_atlas.polygons.foreach_set('use_smooth', [True] * 639)
me_torus_atlas.materials.append(mat_atlas)
me_torus_atlas.use_remesh_preserve_volume = False
me_torus_atlas.use_remesh_preserve_attributes = False
me_torus_atlas.use_mirror_vertex_groups = False
me_torus_atlas.update()

# ---- curves / text
cu_graph = bpy.data.curves.new('Graph', 'CURVE')
cu_graph.dimensions = '3D'
_sp = cu_graph.splines.new('POLY'); _sp.points.add(1)
_sp.points.foreach_set('co', [0.5933, 2.531, 0.8005, 1.0, 0.8648, 2.699, 0.5518, 1.0])
_sp = cu_graph.splines.new('POLY'); _sp.points.add(1)
_sp.points.foreach_set('co', [-0.9503, 0.3936, -0.2375, 1.0, -1.092, 0.4642, -0.5816, 1.0])
_sp = cu_graph.splines.new('POLY'); _sp.points.add(1)
_sp.points.foreach_set('co', [-0.9503, 0.3936, -0.2375, 1.0, -1.058, -0.1286, -0.3558, 1.0])
_sp = cu_graph.splines.new('POLY'); _sp.points.add(1)
_sp.points.foreach_set('co', [-0.9503, 0.3936, -0.2375, 1.0, -0.707, 0.8438, -0.4377, 1.0])
_sp = cu_graph.splines.new('POLY'); _sp.points.add(1)
_sp.points.foreach_set('co', [-0.9503, 0.3936, -0.2375, 1.0, -1.139, 0.01678, -0.509, 1.0])
_sp = cu_graph.splines.new('POLY'); _sp.points.add(1)
_sp.points.foreach_set('co', [-0.9543, -0.6032, -0.4912, 1.0, -0.6461, -0.766, -0.06492, 1.0])
_sp = cu_graph.splines.new('POLY'); _sp.points.add(1)
_sp.points.foreach_set('co', [-0.9002, 0.4367, 0.03384, 1.0, -1.084, 0.218, 0.4485, 1.0])
_sp = cu_graph.splines.new('POLY'); _sp.points.add(1)
_sp.points.foreach_set('co', [-1.054, -0.08587, -0.3346, 1.0, -0.9543, -0.6032, -0.4912, 1.0])
_sp = cu_graph.splines.new('POLY'); _sp.points.add(1)
_sp.points.foreach_set('co', [-1.054, -0.08587, -0.3346, 1.0, -0.9456, -0.6051, -0.4798, 1.0])
_sp = cu_graph.splines.new('POLY'); _sp.points.add(1)
_sp.points.foreach_set('co', [-0.9963, -0.1397, -0.1101, 1.0, -1.002, -0.4913, -0.4676, 1.0])
_sp = cu_graph.splines.new('POLY'); _sp.points.add(1)
_sp.points.foreach_set('co', [0.2514, 2.343, 0.9344, 1.0, 0.5933, 2.531, 0.8005, 1.0])
_sp = cu_graph.splines.new('POLY'); _sp.points.add(1)
_sp.points.foreach_set('co', [0.2514, 2.343, 0.9344, 1.0, -0.1374, 2.047, 0.9987, 1.0])
_sp = cu_graph.splines.new('POLY'); _sp.points.add(1)
_sp.points.foreach_set('co', [0.4771, 0.9828, 0.42, 1.0, 0.6035, 1.048, 0.6118, 1.0])
_sp = cu_graph.splines.new('POLY'); _sp.points.add(1)
_sp.points.foreach_set('co', [-0.7623, -0.6483, 0.03791, 1.0, -0.6902, -0.7302, -0.0977, 1.0])
_sp = cu_graph.splines.new('POLY'); _sp.points.add(1)
_sp.points.foreach_set('co', [-0.7623, -0.6483, 0.03791, 1.0, -0.3928, -0.9306, 0.1414, 1.0])
_sp = cu_graph.splines.new('POLY'); _sp.points.add(1)
_sp.points.foreach_set('co', [-0.585, -1.012, -0.5565, 1.0, -0.6042, -1.316, -0.8341, 1.0])
_sp = cu_graph.splines.new('POLY'); _sp.points.add(1)
_sp.points.foreach_set('co', [-0.585, -1.012, -0.5565, 1.0, -0.6831, -0.9012, -0.4945, 1.0])
_sp = cu_graph.splines.new('POLY'); _sp.points.add(1)
_sp.points.foreach_set('co', [0.3544, 1.369, 0.8104, 1.0, 0.8162, 1.076, 0.7605, 1.0])
_sp = cu_graph.splines.new('POLY'); _sp.points.add(1)
_sp.points.foreach_set('co', [0.3391, 1.053, -0.4477, 1.0, 0.7631, 0.746, -0.3603, 1.0])
_sp = cu_graph.splines.new('POLY'); _sp.points.add(1)
_sp.points.foreach_set('co', [0.0003877, 1.529, 0.8824, 1.0, -0.4926, 1.303, 0.7945, 1.0])
_sp = cu_graph.splines.new('POLY'); _sp.points.add(1)
_sp.points.foreach_set('co', [-0.6712, 0.7703, 0.2069, 1.0, -0.5563, 1.057, 0.5931, 1.0])
_sp = cu_graph.splines.new('POLY'); _sp.points.add(1)
_sp.points.foreach_set('co', [0.4828, 2.438, 0.8744, 1.0, 0.0497, 2.122, 0.9925, 1.0])
_sp = cu_graph.splines.new('POLY'); _sp.points.add(1)
_sp.points.foreach_set('co', [0.1303, 0.9915, -0.008195, 1.0, 0.4771, 0.9828, 0.42, 1.0])
_sp = cu_graph.splines.new('POLY'); _sp.points.add(1)
_sp.points.foreach_set('co', [0.1303, 0.9915, -0.008195, 1.0, 0.06761, 1.149, -0.528, 1.0])
_sp = cu_graph.splines.new('POLY'); _sp.points.add(1)
_sp.points.foreach_set('co', [0.1303, 0.9915, -0.008195, 1.0, 0.03691, 0.9993, 0.003276, 1.0])
_sp = cu_graph.splines.new('POLY'); _sp.points.add(1)
_sp.points.foreach_set('co', [0.1303, 0.9915, -0.008195, 1.0, 0.3391, 1.053, -0.4477, 1.0])
_sp = cu_graph.splines.new('POLY'); _sp.points.add(1)
_sp.points.foreach_set('co', [0.1303, 0.9915, -0.008195, 1.0, -0.4993, 0.8716, 0.09431, 1.0])
_sp = cu_graph.splines.new('POLY'); _sp.points.add(1)
_sp.points.foreach_set('co', [0.1303, 0.9915, -0.008195, 1.0, 0.6515, 0.7824, -0.1894, 1.0])
_sp = cu_graph.splines.new('POLY'); _sp.points.add(1)
_sp.points.foreach_set('co', [-0.5808, 0.8144, 0.02205, 1.0, -0.9204, 0.3974, -0.07089, 1.0])
_sp = cu_graph.splines.new('POLY'); _sp.points.add(1)
_sp.points.foreach_set('co', [-0.5808, 0.8144, 0.02205, 1.0, -0.9359, 0.3996, -0.1867, 1.0])
_sp = cu_graph.splines.new('POLY'); _sp.points.add(1)
_sp.points.foreach_set('co', [-0.9237, 0.4069, -0.1365, 1.0, -1.054, -0.08587, -0.3346, 1.0])
_sp = cu_graph.splines.new('POLY'); _sp.points.add(1)
_sp.points.foreach_set('co', [-0.6902, -0.7302, -0.0977, 1.0, -0.585, -1.012, -0.5565, 1.0])
_sp = cu_graph.splines.new('POLY'); _sp.points.add(1)
_sp.points.foreach_set('co', [0.5335, 1.299, 0.8031, 1.0, 0.3697, 1.164, 0.6268, 1.0])
_sp = cu_graph.splines.new('POLY'); _sp.points.add(1)
_sp.points.foreach_set('co', [-0.9456, -0.6051, -0.4798, 1.0, -1.014, -0.9759, -0.8055, 1.0])
_sp = cu_graph.splines.new('POLY'); _sp.points.add(1)
_sp.points.foreach_set('co', [-0.9456, -0.6051, -0.4798, 1.0, -0.7623, -0.6483, 0.03791, 1.0])
_sp = cu_graph.splines.new('POLY'); _sp.points.add(1)
_sp.points.foreach_set('co', [-0.9456, -0.6051, -0.4798, 1.0, -0.7522, -1.021, -0.6817, 1.0])
_sp = cu_graph.splines.new('POLY'); _sp.points.add(1)
_sp.points.foreach_set('co', [0.11, 1.951, 0.999, 1.0, -0.07241, 1.459, 0.8422, 1.0])
_sp = cu_graph.splines.new('POLY'); _sp.points.add(1)
_sp.points.foreach_set('co', [0.11, 1.951, 0.999, 1.0, 0.1074, 2.094, 0.9953, 1.0])
_sp = cu_graph.splines.new('POLY'); _sp.points.add(1)
_sp.points.foreach_set('co', [0.11, 1.951, 0.999, 1.0, 0.0003877, 1.529, 0.8824, 1.0])
_sp = cu_graph.splines.new('POLY'); _sp.points.add(1)
_sp.points.foreach_set('co', [-0.1497, 1.024, 0.2617, 1.0, 0.2447, 1.002, 0.2478, 1.0])
_sp = cu_graph.splines.new('POLY'); _sp.points.add(1)
_sp.points.foreach_set('co', [-0.1497, 1.024, 0.2617, 1.0, -0.05793, 1.199, 0.6007, 1.0])
_sp = cu_graph.splines.new('POLY'); _sp.points.add(1)
_sp.points.foreach_set('co', [-0.1497, 1.024, 0.2617, 1.0, -0.5738, 0.8242, -0.09261, 1.0])
_sp = cu_graph.splines.new('POLY'); _sp.points.add(1)
_sp.points.foreach_set('co', [-0.1497, 1.024, 0.2617, 1.0, -0.5779, 0.82, -0.07996, 1.0])
_sp = cu_graph.splines.new('POLY'); _sp.points.add(1)
_sp.points.foreach_set('co', [-1.002, -0.4913, -0.4676, 1.0, -1.061, -0.7263, -0.6996, 1.0])
_sp = cu_graph.splines.new('POLY'); _sp.points.add(1)
_sp.points.foreach_set('co', [-1.061, -0.7263, -0.6996, 1.0, -1.403, -1.011, -0.9626, 1.0])
_sp = cu_graph.splines.new('POLY'); _sp.points.add(1)
_sp.points.foreach_set('co', [-0.5738, 0.8242, -0.09261, 1.0, -0.9237, 0.4069, -0.1365, 1.0])
_sp = cu_graph.splines.new('POLY'); _sp.points.add(1)
_sp.points.foreach_set('co', [-0.5738, 0.8242, -0.09261, 1.0, -0.9503, 0.3936, -0.2375, 1.0])
_sp = cu_graph.splines.new('POLY'); _sp.points.add(1)
_sp.points.foreach_set('co', [-0.5738, 0.8242, -0.09261, 1.0, -0.9366, 0.4661, -0.3003, 1.0])
_sp = cu_graph.splines.new('POLY'); _sp.points.add(1)
_sp.points.foreach_set('co', [-0.5738, 0.8242, -0.09261, 1.0, -0.3608, 1.063, -0.4797, 1.0])
_sp = cu_graph.splines.new('POLY'); _sp.points.add(1)
_sp.points.foreach_set('co', [-0.5738, 0.8242, -0.09261, 1.0, -0.9206, 0.4006, -0.08918, 1.0])
_sp = cu_graph.splines.new('POLY'); _sp.points.add(1)
_sp.points.foreach_set('co', [-0.5738, 0.8242, -0.09261, 1.0, -0.9328, 0.4421, -0.252, 1.0])
_sp = cu_graph.splines.new('POLY'); _sp.points.add(1)
_sp.points.foreach_set('co', [-0.5738, 0.8242, -0.09261, 1.0, -0.92, 0.4019, -0.089, 1.0])
_sp = cu_graph.splines.new('POLY'); _sp.points.add(1)
_sp.points.foreach_set('co', [0.5406, 1.958, 0.9995, 1.0, 0.11, 1.951, 0.999, 1.0])
_sp = cu_graph.splines.new('POLY'); _sp.points.add(1)
_sp.points.foreach_set('co', [0.5406, 1.958, 0.9995, 1.0, 0.6402, 1.87, 0.9997, 1.0])
_sp = cu_graph.splines.new('POLY'); _sp.points.add(1)
_sp.points.foreach_set('co', [0.5406, 1.958, 0.9995, 1.0, 0.05493, 2.229, 0.9732, 1.0])
_sp = cu_graph.splines.new('POLY'); _sp.points.add(1)
_sp.points.foreach_set('co', [0.5406, 1.958, 0.9995, 1.0, 0.8163, 1.77, 0.9987, 1.0])
_sp = cu_graph.splines.new('POLY'); _sp.points.add(1)
_sp.points.foreach_set('co', [0.5406, 1.958, 0.9995, 1.0, 0.4291, 2.478, 0.8575, 1.0])
_sp = cu_graph.splines.new('POLY'); _sp.points.add(1)
_sp.points.foreach_set('co', [0.5406, 1.958, 0.9995, 1.0, 0.5979, 1.534, 0.9354, 1.0])
_sp = cu_graph.splines.new('POLY'); _sp.points.add(1)
_sp.points.foreach_set('co', [0.5406, 1.958, 0.9995, 1.0, 0.5637, 1.859, 0.9984, 1.0])
_sp = cu_graph.splines.new('POLY'); _sp.points.add(1)
_sp.points.foreach_set('co', [0.5406, 1.958, 0.9995, 1.0, 0.6315, 2.205, 0.9561, 1.0])
_sp = cu_graph.splines.new('POLY'); _sp.points.add(1)
_sp.points.foreach_set('co', [0.5406, 1.958, 0.9995, 1.0, 0.2514, 2.343, 0.9344, 1.0])
_sp = cu_graph.splines.new('POLY'); _sp.points.add(1)
_sp.points.foreach_set('co', [0.5406, 1.958, 0.9995, 1.0, 0.5776, 2.137, 0.9769, 1.0])
_sp = cu_graph.splines.new('POLY'); _sp.points.add(1)
_sp.points.foreach_set('co', [-0.4993, 0.8716, 0.09431, 1.0, -0.7664, 0.8552, 0.5241, 1.0])
_sp = cu_graph.splines.new('POLY'); _sp.points.add(1)
_sp.points.foreach_set('co', [-0.4993, 0.8716, 0.09431, 1.0, -0.2916, 0.9602, 0.08385, 1.0])
_sp = cu_graph.splines.new('POLY'); _sp.points.add(1)
_sp.points.foreach_set('co', [0.5933, 0.8424, 0.2447, 1.0, 0.1303, 0.9915, -0.008195, 1.0])
_sp = cu_graph.splines.new('POLY'); _sp.points.add(1)
_sp.points.foreach_set('co', [0.5933, 0.8424, 0.2447, 1.0, 0.07851, 1.019, 0.2103, 1.0])
_sp = cu_graph.splines.new('POLY'); _sp.points.add(1)
_sp.points.foreach_set('co', [-0.9359, 0.3996, -0.1867, 1.0, -1.05, -0.1136, -0.3317, 1.0])
_sp = cu_graph.splines.new('POLY'); _sp.points.add(1)
_sp.points.foreach_set('co', [-0.9359, 0.3996, -0.1867, 1.0, -0.9095, 0.4286, 0.1037, 1.0])
_sp = cu_graph.splines.new('POLY'); _sp.points.add(1)
_sp.points.foreach_set('co', [-0.3275, 0.9456, 0.03794, 1.0, 0.0918, 1.042, 0.3008, 1.0])
_sp = cu_graph.splines.new('POLY'); _sp.points.add(1)
_sp.points.foreach_set('co', [-0.3275, 0.9456, 0.03794, 1.0, -0.6712, 0.7703, 0.2069, 1.0])
_sp = cu_graph.splines.new('POLY'); _sp.points.add(1)
_sp.points.foreach_set('co', [0.6315, 2.205, 0.9561, 1.0, 0.2368, 1.966, 0.9998, 1.0])
_sp = cu_graph.splines.new('POLY'); _sp.points.add(1)
_sp.points.foreach_set('co', [0.6315, 2.205, 0.9561, 1.0, 0.1102, 2.034, 0.9993, 1.0])
_sp = cu_graph.splines.new('POLY'); _sp.points.add(1)
_sp.points.foreach_set('co', [0.6315, 2.205, 0.9561, 1.0, 0.8782, 2.476, 0.7789, 1.0])
_sp = cu_graph.splines.new('POLY'); _sp.points.add(1)
_sp.points.foreach_set('co', [-0.9206, 0.4006, -0.08918, 1.0, -0.9963, -0.1397, -0.1101, 1.0])
_sp = cu_graph.splines.new('POLY'); _sp.points.add(1)
_sp.points.foreach_set('co', [-0.9206, 0.4006, -0.08918, 1.0, -0.5808, 0.8144, 0.02205, 1.0])
_sp = cu_graph.splines.new('POLY'); _sp.points.add(1)
_sp.points.foreach_set('co', [0.2447, 1.002, 0.2478, 1.0, -0.2909, 0.9668, 0.1384, 1.0])
_sp = cu_graph.splines.new('POLY'); _sp.points.add(1)
_sp.points.foreach_set('co', [0.2447, 1.002, 0.2478, 1.0, 0.6981, 0.7252, 0.1143, 1.0])
_sp = cu_graph.splines.new('POLY'); _sp.points.add(1)
_sp.points.foreach_set('co', [0.2447, 1.002, 0.2478, 1.0, 0.05457, 1.034, -0.2625, 1.0])
_sp = cu_graph.splines.new('POLY'); _sp.points.add(1)
_sp.points.foreach_set('co', [0.2447, 1.002, 0.2478, 1.0, -0.3275, 0.9456, 0.03794, 1.0])
_sp = cu_graph.splines.new('POLY'); _sp.points.add(1)
_sp.points.foreach_set('co', [0.2447, 1.002, 0.2478, 1.0, -0.08186, 1.106, 0.4533, 1.0])
_sp = cu_graph.splines.new('POLY'); _sp.points.add(1)
_sp.points.foreach_set('co', [-0.5371, 0.9082, -0.3274, 1.0, -0.2004, 1.176, -0.5906, 1.0])
_sp = cu_graph.splines.new('POLY'); _sp.points.add(1)
_sp.points.foreach_set('co', [-0.5371, 0.9082, -0.3274, 1.0, -0.9631, 0.6141, -0.5141, 1.0])
_sp = cu_graph.splines.new('POLY'); _sp.points.add(1)
_sp.points.foreach_set('co', [-0.9366, 0.4661, -0.3003, 1.0, -0.8133, 0.6233, -0.2208, 1.0])
_sp = cu_graph.splines.new('POLY'); _sp.points.add(1)
_sp.points.foreach_set('co', [-0.07241, 1.459, 0.8422, 1.0, -0.008641, 1.284, 0.6986, 1.0])
_sp = cu_graph.splines.new('POLY'); _sp.points.add(1)
_sp.points.foreach_set('co', [0.5637, 1.859, 0.9984, 1.0, 0.8874, 1.426, 0.9472, 1.0])
_sp = cu_graph.splines.new('POLY'); _sp.points.add(1)
_sp.points.foreach_set('co', [0.5637, 1.859, 0.9984, 1.0, 0.3836, 1.46, 0.8712, 1.0])
_sp = cu_graph.splines.new('POLY'); _sp.points.add(1)
_sp.points.foreach_set('co', [0.5637, 1.859, 0.9984, 1.0, 0.3211, 2.075, 0.995, 1.0])
_sp = cu_graph.splines.new('POLY'); _sp.points.add(1)
_sp.points.foreach_set('co', [0.5637, 1.859, 0.9984, 1.0, 0.5335, 1.299, 0.8031, 1.0])
_sp = cu_graph.splines.new('POLY'); _sp.points.add(1)
_sp.points.foreach_set('co', [-0.8107, 0.8327, -0.5461, 1.0, -1.079, 0.3574, -0.5038, 1.0])
_sp = cu_graph.splines.new('POLY'); _sp.points.add(1)
_sp.points.foreach_set('co', [-0.8107, 0.8327, -0.5461, 1.0, -1.072, 0.8465, -0.7733, 1.0])
_sp = cu_graph.splines.new('POLY'); _sp.points.add(1)
_sp.points.foreach_set('co', [0.07851, 1.019, 0.2103, 1.0, -0.03575, 1.239, 0.6495, 1.0])
_sp = cu_graph.splines.new('POLY'); _sp.points.add(1)
_sp.points.foreach_set('co', [0.07851, 1.019, 0.2103, 1.0, 0.1677, 1.001, 0.1713, 1.0])
_sp = cu_graph.splines.new('POLY'); _sp.points.add(1)
_sp.points.foreach_set('co', [0.07851, 1.019, 0.2103, 1.0, 0.03369, 1.057, -0.3355, 1.0])
_sp = cu_graph.splines.new('POLY'); _sp.points.add(1)
_sp.points.foreach_set('co', [0.07851, 1.019, 0.2103, 1.0, -0.04107, 1.053, -0.3239, 1.0])
_sp = cu_graph.splines.new('POLY'); _sp.points.add(1)
_sp.points.foreach_set('co', [-0.92, 0.4019, -0.089, 1.0, -1.037, -0.09573, -0.2833, 1.0])
_sp = cu_graph.splines.new('POLY'); _sp.points.add(1)
_sp.points.foreach_set('co', [-0.9328, 0.4421, -0.252, 1.0, -0.8107, 0.8327, -0.5461, 1.0])
_sp = cu_graph.splines.new('POLY'); _sp.points.add(1)
_sp.points.foreach_set('co', [0.3604, 1.062, 0.4782, 1.0, 0.5933, 0.8424, 0.2447, 1.0])
_sp = cu_graph.splines.new('POLY'); _sp.points.add(1)
_sp.points.foreach_set('co', [0.3604, 1.062, 0.4782, 1.0, 0.3544, 1.369, 0.8104, 1.0])
_sp = cu_graph.splines.new('POLY'); _sp.points.add(1)
_sp.points.foreach_set('co', [0.3604, 1.062, 0.4782, 1.0, -0.1497, 1.024, 0.2617, 1.0])
_sp = cu_graph.splines.new('POLY'); _sp.points.add(1)
_sp.points.foreach_set('co', [0.8163, 1.77, 0.9987, 1.0, 0.8528, 1.947, 0.9921, 1.0])
_sp = cu_graph.splines.new('POLY'); _sp.points.add(1)
_sp.points.foreach_set('co', [0.8163, 1.77, 0.9987, 1.0, 0.8561, 1.237, 0.8685, 1.0])
_sp = cu_graph.splines.new('POLY'); _sp.points.add(1)
_sp.points.foreach_set('co', [0.8163, 1.77, 0.9987, 1.0, 1.098, 1.752, 0.9977, 1.0])
_sp = cu_graph.splines.new('POLY'); _sp.points.add(1)
_sp.points.foreach_set('co', [-0.2916, 0.9602, 0.08385, 1.0, -0.7484, 0.6648, 0.04501, 1.0])
_sp = cu_graph.splines.new('POLY'); _sp.points.add(1)
_sp.points.foreach_set('co', [0.03369, 1.057, -0.3355, 1.0, -0.4845, 0.9094, -0.2447, 1.0])
_sp = cu_graph.splines.new('POLY'); _sp.points.add(1)
_sp.points.foreach_set('co', [0.03369, 1.057, -0.3355, 1.0, -0.5371, 0.9082, -0.3274, 1.0])
_sp = cu_graph.splines.new('POLY'); _sp.points.add(1)
_sp.points.foreach_set('co', [0.2368, 1.966, 0.9998, 1.0, 0.6256, 1.581, 0.954, 1.0])
_sp = cu_graph.splines.new('POLY'); _sp.points.add(1)
_sp.points.foreach_set('co', [0.2368, 1.966, 0.9998, 1.0, 0.4828, 2.438, 0.8744, 1.0])
_sp = cu_graph.splines.new('POLY'); _sp.points.add(1)
_sp.points.foreach_set('co', [0.8561, 1.237, 0.8685, 1.0, 0.7679, 0.8822, 0.5572, 1.0])
_sp = cu_graph.splines.new('POLY'); _sp.points.add(1)
_sp.points.foreach_set('co', [-0.9204, 0.3974, -0.07089, 1.0, -0.9002, 0.4367, 0.03384, 1.0])
_sp = cu_graph.splines.new('POLY'); _sp.points.add(1)
_sp.points.foreach_set('co', [-0.9204, 0.3974, -0.07089, 1.0, -1.037, -0.09417, -0.2834, 1.0])
_sp = cu_graph.splines.new('POLY'); _sp.points.add(1)
_sp.points.foreach_set('co', [-0.04107, 1.053, -0.3239, 1.0, -0.1147, 1.024, -0.2432, 1.0])
_sp = cu_graph.splines.new('POLY'); _sp.points.add(1)
_sp.points.foreach_set('co', [0.5979, 1.534, 0.9354, 1.0, 0.3604, 1.062, 0.4782, 1.0])
cu_graph.materials.append(mat_graph)
cu_graph.use_path_clamp = True
cu_graph.bevel_resolution = 0
cu_graph.bevel_depth = 0.0025
cu_graph.fill_mode = 'FULL'
cu_path = bpy.data.curves.new('Path', 'CURVE')
cu_path.dimensions = '3D'
_sp = cu_path.splines.new('POLY'); _sp.points.add(103)
_sp.points.foreach_set('co', [0.5406, 1.958, 0.9995, 1.0, 0.5241, 1.911, 0.9998, 1.0, 0.5075, 1.864, 0.9977, 1.0, 0.4909, 1.816, 0.993, 1.0, 0.4743, 1.769, 0.9857, 1.0, 0.4576, 1.721, 0.9758, 1.0, 0.4416, 1.676, 0.9637, 1.0, 0.4257, 1.631, 0.9492, 1.0, 0.4101, 1.586, 0.9323, 1.0, 0.3948, 1.542, 0.913, 1.0, 0.3797, 1.499, 0.8912, 1.0, 0.3651, 1.457, 0.8673, 1.0, 0.3509, 1.417, 0.8414, 1.0, 0.3373, 1.378, 0.8134, 1.0, 0.3242, 1.34, 0.7834, 1.0, 0.3116, 1.303, 0.7513, 1.0, 0.2995, 1.268, 0.7172, 1.0, 0.2879, 1.235, 0.681, 1.0, 0.2768, 1.203, 0.6433, 1.0, 0.2665, 1.173, 0.6042, 1.0, 0.2568, 1.146, 0.5637, 1.0, 0.2478, 1.12, 0.5218, 1.0, 0.2395, 1.096, 0.4785, 1.0, 0.2318, 1.074, 0.4337, 1.0, 0.2249, 1.054, 0.3875, 1.0, 0.217, 1.037, 0.3407, 1.0, 0.2097, 1.023, 0.2932, 1.0, 0.2032, 1.01, 0.2452, 1.0, 0.1974, 1.0, 0.1966, 1.0, 0.1923, 0.9924, 0.1473, 1.0, 0.188, 0.987, 0.0975, 1.0, 0.1844, 0.984, 0.04704, 1.0, 0.1659, 0.9861, 7.184e-05, 1.0, 0.148, 0.9901, -0.0467, 1.0, 0.1304, 0.9959, -0.09327, 1.0, 0.1132, 1.003, -0.1396, 1.0, 0.09652, 1.013, -0.1858, 1.0, 0.08023, 1.024, -0.2318, 1.0, 0.03562, 1.022, -0.2092, 1.0, -0.009081, 1.018, -0.1872, 1.0, -0.05431, 1.021, -0.2091, 1.0, -0.09939, 1.022, -0.2311, 1.0, -0.1443, 1.022, -0.2533, 1.0, -0.1933, 1.013, -0.2477, 1.0, -0.2417, 1.001, -0.2428, 1.0, -0.2895, 0.9873, -0.2387, 1.0, -0.3368, 0.9713, -0.2352, 1.0, -0.3836, 0.9531, -0.2324, 1.0, -0.4298, 0.9358, -0.2421, 1.0, -0.4749, 0.9166, -0.2522, 1.0, -0.5191, 0.8955, -0.2626, 1.0, -0.5622, 0.8727, -0.2734, 1.0, -0.6044, 0.848, -0.2845, 1.0, -0.6456, 0.8215, -0.296, 1.0, -0.6858, 0.7932, -0.3078, 1.0, -0.7234, 0.7596, -0.3089, 1.0, -0.7593, 0.7245, -0.3107, 1.0, -0.7935, 0.6881, -0.3131, 1.0, -0.8261, 0.6503, -0.3162, 1.0, -0.857, 0.6111, -0.3199, 1.0, -0.8863, 0.5705, -0.3242, 1.0, -0.9139, 0.5286, -0.3292, 1.0, -0.9398, 0.4853, -0.3348, 1.0, -0.9627, 0.4407, -0.3378, 1.0, -0.9836, 0.3954, -0.3416, 1.0, -1.003, 0.3494, -0.3461, 1.0, -1.02, 0.3027, -0.3513, 1.0, -1.035, 0.2552, -0.3572, 1.0, -1.048, 0.2071, -0.3639, 1.0, -1.06, 0.1582, -0.3712, 1.0, -1.068, 0.109, -0.3766, 1.0, -1.075, 0.05979, -0.3828, 1.0, -1.079, 0.01049, -0.3898, 1.0, -1.082, -0.03886, -0.3977, 1.0, -1.083, -0.08827, -0.4063, 1.0, -1.082, -0.1377, -0.4156, 1.0, -1.079, -0.1873, -0.4258, 1.0, -1.073, -0.2365, -0.4342, 1.0, -1.066, -0.2852, -0.4435, 1.0, -1.058, -0.3334, -0.4537, 1.0, -1.047, -0.381, -0.4648, 1.0, -1.036, -0.4283, -0.4767, 1.0, -1.023, -0.475, -0.4893, 1.0, -1.009, -0.5214, -0.5028, 1.0, -0.9934, -0.5673, -0.517, 1.0, -0.9769, -0.6125, -0.5317, 1.0, -0.9594, -0.657, -0.5469, 1.0, -0.9411, -0.7008, -0.5627, 1.0, -0.9212, -0.744, -0.5782, 1.0, -0.9006, -0.7867, -0.5943, 1.0, -0.8794, -0.8288, -0.6111, 1.0, -0.8577, -0.8705, -0.6284, 1.0, -0.8356, -0.9119, -0.6462, 1.0, -0.813, -0.9529, -0.6643, 1.0, -0.79, -0.9938, -0.683, 1.0, -0.767, -1.034, -0.7016, 1.0, -0.7438, -1.074, -0.7205, 1.0, -0.7205, -1.114, -0.7396, 1.0, -0.6973, -1.154, -0.7586, 1.0, -0.674, -1.194, -0.7777, 1.0, -0.6509, -1.234, -0.7966, 1.0, -0.6278, -1.275, -0.8153, 1.0, -0.6049, -1.315, -0.8336, 1.0, -0.6042, -1.316, -0.8341, 1.0])
cu_path.materials.append(mat_path)
cu_path.use_path_clamp = True
cu_path.bevel_resolution = 0
cu_path.bevel_depth = 0.01
cu_path.fill_mode = 'FULL'
cu_original_path = bpy.data.curves.new('Original Path', 'CURVE')
cu_original_path.dimensions = '3D'
_sp = cu_original_path.splines.new('POLY'); _sp.points.add(89)
_sp.points.foreach_set('co', [0.5406, 1.958, 0.9995, 1.0, 0.5979, 1.534, 0.9354, 1.0, 0.5775, 1.492, 0.9165, 1.0, 0.5573, 1.451, 0.8952, 1.0, 0.538, 1.411, 0.8717, 1.0, 0.5191, 1.372, 0.8461, 1.0, 0.5008, 1.335, 0.8185, 1.0, 0.4829, 1.298, 0.7888, 1.0, 0.4656, 1.264, 0.7572, 1.0, 0.4488, 1.23, 0.7234, 1.0, 0.4325, 1.198, 0.6876, 1.0, 0.4172, 1.168, 0.6503, 1.0, 0.4026, 1.14, 0.6115, 1.0, 0.3886, 1.113, 0.5714, 1.0, 0.3754, 1.089, 0.5298, 1.0, 0.3628, 1.066, 0.4868, 1.0, 0.3604, 1.062, 0.4782, 1.0, 0.316, 1.064, 0.4552, 1.0, 0.2714, 1.064, 0.4326, 1.0, 0.2265, 1.064, 0.4106, 1.0, 0.18, 1.064, 0.3903, 1.0, 0.1331, 1.063, 0.3703, 1.0, 0.08659, 1.06, 0.3513, 1.0, 0.04014, 1.056, 0.3328, 1.0, -0.006224, 1.051, 0.3148, 1.0, -0.05251, 1.044, 0.2972, 1.0, -0.09871, 1.035, 0.28, 1.0, -0.1448, 1.025, 0.2634, 1.0, -0.1497, 1.024, 0.2617, 1.0, -0.1862, 1.01, 0.2304, 1.0, -0.2226, 0.9955, 0.1993, 1.0, -0.2591, 0.9806, 0.1683, 1.0, -0.2963, 0.9651, 0.1378, 1.0, -0.3333, 0.949, 0.1075, 1.0, -0.37, 0.9323, 0.07727, 1.0, -0.4064, 0.9149, 0.0472, 1.0, -0.4425, 0.8969, 0.01727, 1.0, -0.4783, 0.8783, -0.01252, 1.0, -0.5139, 0.8589, -0.04205, 1.0, -0.5493, 0.8387, -0.07172, 1.0, -0.5738, 0.8242, -0.09261, 1.0, -0.6146, 0.7946, -0.09474, 1.0, -0.6541, 0.7627, -0.0973, 1.0, -0.6924, 0.7285, -0.1003, 1.0, -0.728, 0.6932, -0.1024, 1.0, -0.7617, 0.6564, -0.1052, 1.0, -0.7936, 0.6181, -0.1087, 1.0, -0.8237, 0.5782, -0.1129, 1.0, -0.852, 0.5369, -0.1185, 1.0, -0.8781, 0.4944, -0.1243, 1.0, -0.9021, 0.4509, -0.1303, 1.0, -0.9237, 0.4069, -0.1365, 1.0, -0.944, 0.3647, -0.1543, 1.0, -0.9626, 0.3218, -0.1722, 1.0, -0.9796, 0.278, -0.1903, 1.0, -0.9948, 0.2333, -0.2077, 1.0, -1.008, 0.1883, -0.2253, 1.0, -1.02, 0.143, -0.2431, 1.0, -1.03, 0.09747, -0.2611, 1.0, -1.039, 0.05167, -0.2793, 1.0, -1.045, 0.005435, -0.2973, 1.0, -1.05, -0.04084, -0.3159, 1.0, -1.054, -0.08587, -0.3346, 1.0, -1.053, -0.1353, -0.3447, 1.0, -1.049, -0.1848, -0.3556, 1.0, -1.045, -0.2329, -0.3683, 1.0, -1.037, -0.2812, -0.3793, 1.0, -1.028, -0.3289, -0.3912, 1.0, -1.018, -0.3761, -0.404, 1.0, -1.006, -0.4229, -0.4176, 1.0, -0.9929, -0.4692, -0.432, 1.0, -0.9783, -0.515, -0.4473, 1.0, -0.9626, -0.5601, -0.4631, 1.0, -0.9458, -0.6044, -0.4796, 1.0, -0.9456, -0.6051, -0.4798, 1.0, -0.9197, -0.6033, -0.4357, 1.0, -0.8961, -0.6025, -0.3916, 1.0, -0.8742, -0.6029, -0.3466, 1.0, -0.8539, -0.6045, -0.3006, 1.0, -0.8353, -0.6073, -0.2537, 1.0, -0.8184, -0.6114, -0.2066, 1.0, -0.8034, -0.6166, -0.1591, 1.0, -0.7903, -0.6228, -0.1113, 1.0, -0.7792, -0.63, -0.06305, 1.0, -0.7701, -0.6381, -0.0142, 1.0, -0.7628, -0.6476, 0.03446, 1.0, -0.7623, -0.6483, 0.03791, 1.0, -0.6902, -0.7302, -0.0977, 1.0, -0.585, -1.012, -0.5565, 1.0, -0.6042, -1.316, -0.8341, 1.0])
cu_original_path.materials.append(mat_original_path)
cu_original_path.use_path_clamp = True
cu_original_path.bevel_resolution = 0
cu_original_path.bevel_depth = 0.005
cu_original_path.fill_mode = 'FULL'

# ---- objects
ob_atlas = bpy.data.objects.new('Atlas', me_torus_atlas)
ob_graph = bpy.data.objects.new('Graph', cu_graph)
ob_path = bpy.data.objects.new('Path', cu_path)
ob_original_path = bpy.data.objects.new('Original Path', cu_original_path)

# ---- transforms, parenting, visibility, modifiers, constraints
ob_atlas.location = (0.0, 0.0, 0.0)
ob_atlas.show_transparent = True
ob_atlas.lineart.crease_threshold = 0.0
_m = ob_atlas.modifiers.new('Solidify', 'SOLIDIFY')
_m.offset = 0.0
_m.nonmanifold_thickness_mode = 'FIXED'
_m.nonmanifold_merge_threshold = 0.0003
ob_graph.location = (0.0, 0.0, 0.0)
ob_graph.lineart.crease_threshold = 0.0
ob_path.location = (0.0, 0.0, 0.0)
ob_path.lineart.crease_threshold = 0.0
_m = ob_path.modifiers.new('Subsurf', 'SUBSURF')
_m.uv_smooth = 'PRESERVE_CORNERS'
_m.quality = 2
_m.show_only_control_edges = False
ob_original_path.location = (0.0, 0.0, 0.0)
ob_original_path.lineart.crease_threshold = 0.0
_m = ob_original_path.modifiers.new('Subsurf', 'SUBSURF')
_m.uv_smooth = 'PRESERVE_CORNERS'
_m.quality = 2
_m.show_only_control_edges = False

# ---- collection membership
col_collection_1.objects.link(ob_atlas)
col_collection_1.objects.link(ob_graph)
col_collection_1.objects.link(ob_path)
col_collection_1.objects.link(ob_original_path)
col_collection_2.objects.link(ob_atlas)
col_collection_2.objects.link(ob_graph)
col_collection_2.objects.link(ob_path)
col_collection_2.objects.link(ob_original_path)
col_collection_12.objects.link(ob_atlas)
col_collection_12.objects.link(ob_graph)
col_collection_12.objects.link(ob_path)
col_collection_12.objects.link(ob_original_path)

# ---- scene / render settings (as saved in the file)
scene.frame_start = 1; scene.frame_end = 1348; scene.frame_set(106)
scene.render.engine = 'BLENDER_EEVEE_NEXT'
scene.render.image_settings.color_depth = '16'
scene.render.fps = 60
scene.render.dither_intensity = 0.0
scene.render.film_transparent = True
scene.cycles.use_denoising = False
scene.cycles.samples = 128
scene.cycles.sampling_pattern = 'TABULATED_SOBOL'
scene.cycles.light_sampling_threshold = 0.0
scene.cycles.use_adaptive_sampling = False
scene.cycles.use_light_tree = False
scene.cycles.blur_glossy = 0.0
scene.cycles.sample_clamp_indirect = 0.0
scene.view_settings.view_transform = 'Standard'
bpy.context.view_layer.update()

# ---- added for rendering (the .blend has no active camera): camera
cam_auto = bpy.data.cameras.new('AutoCamera')
cam_auto.lens = 50.0
cam_auto.sensor_width = 36.0
cam_auto.clip_end = 1000.0
ob_auto_camera = bpy.data.objects.new('AutoCamera', cam_auto)
scene.collection.objects.link(ob_auto_camera)
ob_auto_camera.location = (7.70601, -8.73889, 6.30536)
ob_auto_camera.rotation_euler = (1.09748, -7.21219e-08, 0.694738)
scene.camera = ob_auto_camera
bpy.context.view_layer.update()
